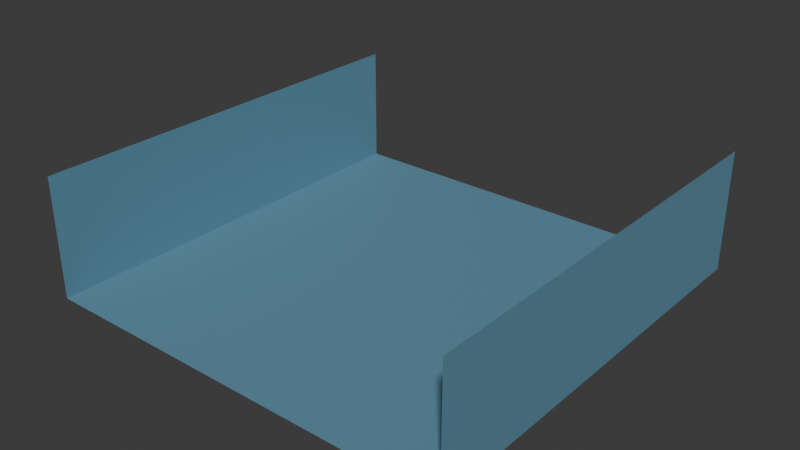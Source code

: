 # Source: level_01.blend  (saved by Blender 4.0.36; exported with 4.5.12 LTS)
import bpy
from mathutils import Matrix  # noqa: F401  (used for matrix-valued properties, if any)

bpy.ops.wm.read_factory_settings(use_empty=True)
scene = bpy.context.scene
scene.name = 'Scene'

# ---- collections
col_collection = bpy.data.collections.new('Collection'); scene.collection.children.link(col_collection)

# ---- materials (node trees are filled in below, after node groups)
mat_material = bpy.data.materials.new('Material')
mat_material.alpha_threshold = 0.0
mat_material.use_transparent_shadow = False
mat_material.roughness = 0.5
mat_material.line_color = (0.0, 0.0, 0.0, 1.0)

# ---- material node trees
mat_material.use_nodes = True; mat_material.node_tree.nodes.clear()
_N = mat_material.node_tree.nodes; _L = mat_material.node_tree.links
n0 = _N.new('ShaderNodeOutputMaterial'); n0.name = 'Material Output'; n0.location = (300, 300)
n1 = _N.new('ShaderNodeBsdfPrincipled'); n1.name = 'Principled BSDF'; n1.location = (10, 300)
n1.inputs[0].default_value = (0.1206, 0.2865, 0.3919, 1.0)
n1.inputs[3].default_value = 1.45
_L.new(n1.outputs[0], n0.inputs[0])
n0.is_active_output = True

# ---- world
world_world = bpy.data.worlds.new('World'); scene.world = world_world
world_world.use_nodes = True; world_world.node_tree.nodes.clear()
_N = world_world.node_tree.nodes; _L = world_world.node_tree.links
n0 = _N.new('ShaderNodeOutputWorld'); n0.name = 'World Output'; n0.location = (300, 300)
n1 = _N.new('ShaderNodeBackground'); n1.name = 'Background'; n1.location = (10, 300)
n1.inputs[0].default_value = (0.05088, 0.05088, 0.05088, 1.0)
_L.new(n1.outputs[0], n0.inputs[0])
n0.is_active_output = True
world_world.color = (0.05088, 0.05088, 0.05088)
world_world.use_sun_shadow = False
world_world.sun_shadow_jitter_overblur = 0.0

# ---- meshes
me_cube = bpy.data.meshes.new('Cube')
me_cube.from_pydata([(18.98, 18.98, 0.0), (-18.98, 18.98, 0.0), (18.98, -18.98, 0.0), (-18.98, -18.98, 0.0), (18.98, 18.98, 10.76), (-18.98, 18.98, 10.76), (18.98, -18.98, 10.76), (-18.98, -18.98, 10.76)], [], [(3, 2, 0, 1), (3, 1, 5, 7), (0, 2, 6, 4)])
_uv = me_cube.uv_layers.new(name='UVMap')
_uv.uv.foreach_set('vector', [0.9999, 0.9999, 0.0001, 0.9999, 9.994e-05, 0.0001002, 0.9999, 9.999e-05, 0.9999, 0.9999, 0.9999, 9.999e-05, 0.9999, 9.999e-05, 0.9999, 0.9999, 9.994e-05, 0.0001002, 0.0001, 0.9999, 0.0001, 0.9999, 9.994e-05, 0.0001002])
me_cube.materials.append(mat_material)
me_cube.use_mirror_vertex_groups = False
me_cube.update()

# ---- objects
ob_cube_col = bpy.data.objects.new('Cube-col', me_cube)

# ---- transforms, parenting, visibility, modifiers, constraints
ob_cube_col.location = (0.0, 0.0, 0.0)
ob_cube_col.lock_rotations_4d = False
ob_cube_col.empty_display_type = 'ARROWS'
ob_cube_col.lineart.crease_threshold = 0.0

# ---- collection membership
col_collection.objects.link(ob_cube_col)

# ---- scene / render settings (as saved in the file)
scene.frame_start = 1; scene.frame_end = 250; scene.frame_set(1)
scene.render.engine = 'BLENDER_EEVEE_NEXT'
scene.cycles.sampling_pattern = 'TABULATED_SOBOL'
bpy.context.view_layer.update()

# ---- added for rendering (the .blend has no active camera and no usable light): camera, sun
cam_auto = bpy.data.cameras.new('AutoCamera')
cam_auto.lens = 50.0
cam_auto.sensor_width = 36.0
cam_auto.clip_end = 1000.0
ob_auto_camera = bpy.data.objects.new('AutoCamera', cam_auto)
scene.collection.objects.link(ob_auto_camera)
ob_auto_camera.location = (50.6673, -60.8007, 45.9135)
ob_auto_camera.rotation_euler = (1.09748, -7.21219e-08, 0.694738)
scene.camera = ob_auto_camera
light_auto_sun = bpy.data.lights.new('AutoSun', 'SUN')
light_auto_sun.energy = 3.0
light_auto_sun.angle = 0.0523599
ob_auto_sun = bpy.data.objects.new('AutoSun', light_auto_sun)
scene.collection.objects.link(ob_auto_sun)
ob_auto_sun.rotation_euler = (0.872665, 0.174533, 0.523599)
bpy.context.view_layer.update()
